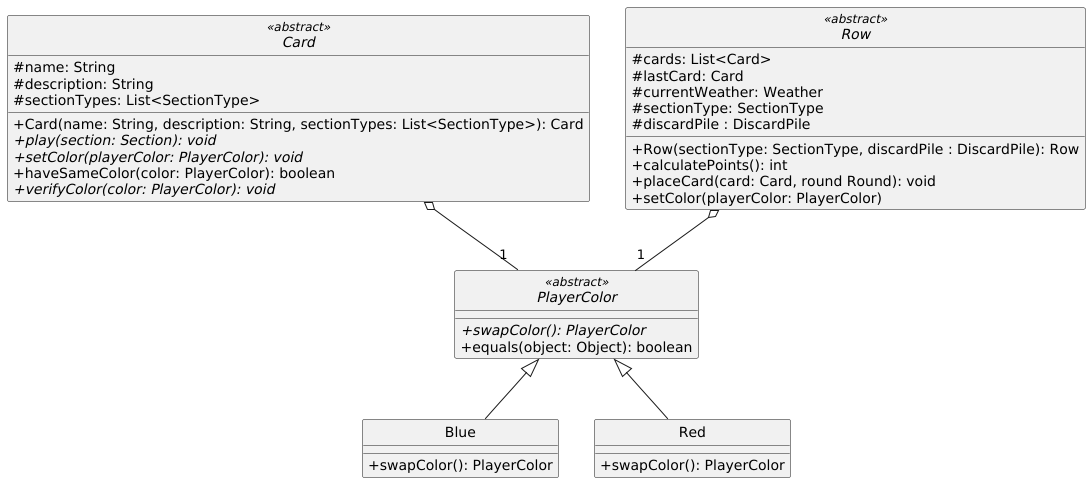

The diagram above was rendered by PlantUML. Its source (embedded in the PNG):
@startuml

skinparam monochrome true
hide circle
skinparam classAttributeIconSize 0

abstract class Card <<abstract>> {
  #name: String
  #description: String
  #sectionTypes: List<SectionType>
  +Card(name: String, description: String, sectionTypes: List<SectionType>): Card
  +{abstract}play(section: Section): void
  +{abstract}setColor(playerColor: PlayerColor): void
  +haveSameColor(color: PlayerColor): boolean
  +{abstract}verifyColor(color: PlayerColor): void
}

abstract class Row <<abstract>> {
  #cards: List<Card>
  #lastCard: Card
  #currentWeather: Weather
  #sectionType: SectionType
  #discardPile : DiscardPile
  +Row(sectionType: SectionType, discardPile : DiscardPile): Row
  +calculatePoints(): int
  +placeCard(card: Card, round Round): void
  +setColor(playerColor: PlayerColor)
}

abstract class PlayerColor <<abstract>> {
  +{abstract}swapColor(): PlayerColor
  +equals(object: Object): boolean
}

class Blue {
  +swapColor(): PlayerColor
}

class Red {
  +swapColor(): PlayerColor
}

Card o-- "1" PlayerColor
Row  o-- "1" PlayerColor

PlayerColor <|-- Blue
PlayerColor <|-- Red

@enduml